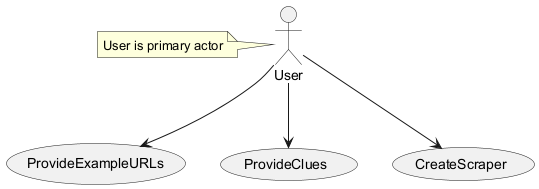

The diagram above was rendered by PlantUML. Its source (embedded in the PNG):
@startuml
actor User
usecase ProvideExampleURLs
usecase ProvideClues
usecase CreateScraper
User --> ProvideExampleURLs
User --> ProvideClues
User --> CreateScraper
note left of User: User is primary actor
@enduml